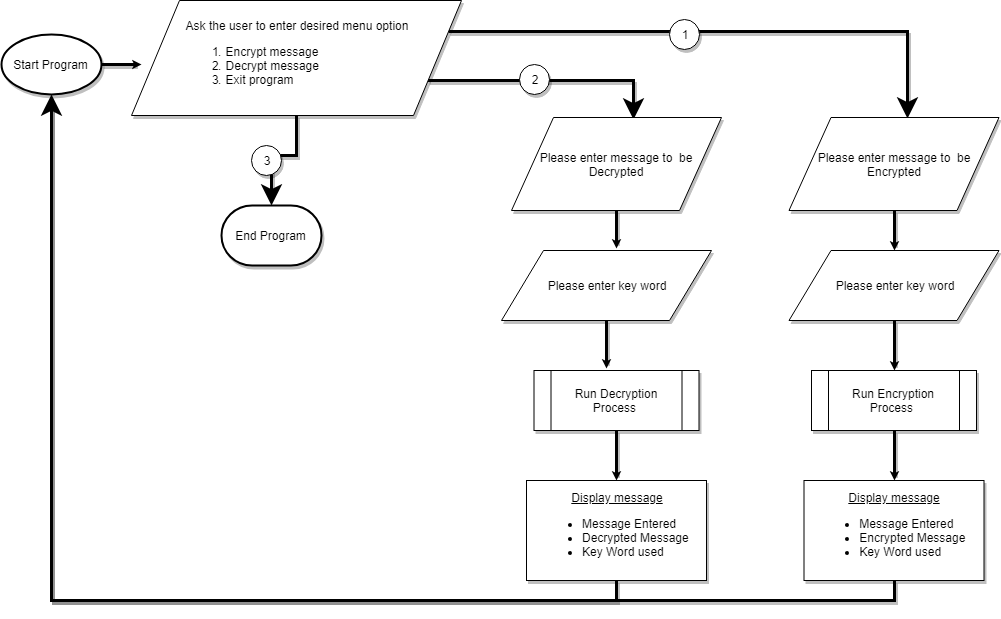

The diagram above was exported from draw.io. Its source (the exported page's mxGraphModel, read from the mxfile embedded in the PNG):
<mxGraphModel dx="1154" dy="2423" grid="1" gridSize="10" guides="1" tooltips="1" connect="1" arrows="1" fold="1" page="1" pageScale="1" pageWidth="1100" pageHeight="850" background="#FFFFFF" math="0" shadow="0">
  <root>
    <mxCell id="0" />
    <mxCell id="1" parent="0" />
    <mxCell id="-Oaz9ggwrqA08qA82ceN-46" style="edgeStyle=none;rounded=0;orthogonalLoop=1;jettySize=auto;html=1;exitX=1;exitY=0.5;exitDx=0;exitDy=0;exitPerimeter=0;shadow=1;startSize=0;sourcePerimeterSpacing=0;endSize=0;targetPerimeterSpacing=0;strokeColor=#000000;strokeWidth=3;" parent="1" source="-Oaz9ggwrqA08qA82ceN-2" edge="1">
      <mxGeometry relative="1" as="geometry">
        <mxPoint x="170" y="-1576" as="targetPoint" />
      </mxGeometry>
    </mxCell>
    <mxCell id="-Oaz9ggwrqA08qA82ceN-2" value="Start Program" style="strokeWidth=2;html=1;shape=mxgraph.flowchart.start_1;whiteSpace=wrap;shadow=1;" parent="1" vertex="1">
      <mxGeometry x="30" y="-1606" width="100" height="60" as="geometry" />
    </mxCell>
    <mxCell id="-Oaz9ggwrqA08qA82ceN-26" style="edgeStyle=orthogonalEdgeStyle;rounded=0;orthogonalLoop=1;jettySize=auto;html=1;exitX=1;exitY=0.25;exitDx=0;exitDy=0;entryX=0.564;entryY=0.011;entryDx=0;entryDy=0;entryPerimeter=0;endSize=12;startSize=0;sourcePerimeterSpacing=0;targetPerimeterSpacing=0;strokeWidth=3;shadow=1;" parent="1" source="-Oaz9ggwrqA08qA82ceN-3" target="-Oaz9ggwrqA08qA82ceN-15" edge="1">
      <mxGeometry relative="1" as="geometry" />
    </mxCell>
    <mxCell id="-Oaz9ggwrqA08qA82ceN-31" style="edgeStyle=orthogonalEdgeStyle;rounded=0;orthogonalLoop=1;jettySize=auto;html=1;exitX=1;exitY=0.75;exitDx=0;exitDy=0;entryX=0.581;entryY=0.022;entryDx=0;entryDy=0;entryPerimeter=0;startSize=0;sourcePerimeterSpacing=0;endSize=12;targetPerimeterSpacing=0;strokeWidth=3;shadow=1;" parent="1" source="-Oaz9ggwrqA08qA82ceN-3" target="-Oaz9ggwrqA08qA82ceN-16" edge="1">
      <mxGeometry relative="1" as="geometry" />
    </mxCell>
    <mxCell id="-Oaz9ggwrqA08qA82ceN-32" style="edgeStyle=orthogonalEdgeStyle;rounded=0;orthogonalLoop=1;jettySize=auto;html=1;entryX=0.5;entryY=0;entryDx=0;entryDy=0;entryPerimeter=0;startSize=0;sourcePerimeterSpacing=0;endSize=12;targetPerimeterSpacing=0;strokeWidth=3;shadow=1;" parent="1" source="-Oaz9ggwrqA08qA82ceN-3" target="-Oaz9ggwrqA08qA82ceN-12" edge="1">
      <mxGeometry relative="1" as="geometry" />
    </mxCell>
    <mxCell id="-Oaz9ggwrqA08qA82ceN-3" value="Ask the user to enter desired menu option&lt;br&gt;&lt;ol&gt;&lt;li style=&quot;text-align: left&quot;&gt;&lt;span&gt;Encrypt message&lt;/span&gt;&lt;/li&gt;&lt;li style=&quot;text-align: left&quot;&gt;&lt;span&gt;Decrypt message&lt;/span&gt;&lt;/li&gt;&lt;li style=&quot;text-align: left&quot;&gt;&lt;span&gt;Exit program&lt;/span&gt;&lt;/li&gt;&lt;/ol&gt;" style="shape=parallelogram;perimeter=parallelogramPerimeter;whiteSpace=wrap;html=1;size=0.14545454545454545;shadow=1;comic=0;rounded=0;" parent="1" vertex="1">
      <mxGeometry x="160" y="-1640" width="330" height="115" as="geometry" />
    </mxCell>
    <mxCell id="-Oaz9ggwrqA08qA82ceN-12" value="End Program" style="strokeWidth=2;html=1;shape=mxgraph.flowchart.terminator;whiteSpace=wrap;shadow=1;" parent="1" vertex="1">
      <mxGeometry x="250" y="-1435" width="100" height="60" as="geometry" />
    </mxCell>
    <mxCell id="-Oaz9ggwrqA08qA82ceN-45" style="edgeStyle=none;rounded=0;orthogonalLoop=1;jettySize=auto;html=1;exitX=0.5;exitY=1;exitDx=0;exitDy=0;entryX=0.5;entryY=0;entryDx=0;entryDy=0;startSize=0;sourcePerimeterSpacing=0;endSize=0;targetPerimeterSpacing=0;strokeColor=#000000;strokeWidth=3;shadow=1;" parent="1" source="-Oaz9ggwrqA08qA82ceN-15" target="-Oaz9ggwrqA08qA82ceN-17" edge="1">
      <mxGeometry relative="1" as="geometry" />
    </mxCell>
    <mxCell id="-Oaz9ggwrqA08qA82ceN-15" value="Please enter message to&amp;nbsp; be E&lt;span&gt;ncrypted&lt;/span&gt;" style="shape=parallelogram;perimeter=parallelogramPerimeter;whiteSpace=wrap;html=1;shadow=1;" parent="1" vertex="1">
      <mxGeometry x="817.5" y="-1523" width="210" height="93" as="geometry" />
    </mxCell>
    <mxCell id="-Oaz9ggwrqA08qA82ceN-40" style="edgeStyle=none;rounded=0;orthogonalLoop=1;jettySize=auto;html=1;exitX=0.5;exitY=1;exitDx=0;exitDy=0;entryX=0.548;entryY=-0.029;entryDx=0;entryDy=0;entryPerimeter=0;startSize=0;sourcePerimeterSpacing=0;endSize=0;targetPerimeterSpacing=0;strokeColor=#000000;strokeWidth=3;shadow=1;" parent="1" source="-Oaz9ggwrqA08qA82ceN-16" target="-Oaz9ggwrqA08qA82ceN-18" edge="1">
      <mxGeometry relative="1" as="geometry" />
    </mxCell>
    <mxCell id="-Oaz9ggwrqA08qA82ceN-16" value="Please enter message to&amp;nbsp; be D&lt;span&gt;ecrypted&lt;/span&gt;" style="shape=parallelogram;perimeter=parallelogramPerimeter;whiteSpace=wrap;html=1;shadow=1;" parent="1" vertex="1">
      <mxGeometry x="540" y="-1523" width="210" height="93" as="geometry" />
    </mxCell>
    <mxCell id="-Oaz9ggwrqA08qA82ceN-44" style="edgeStyle=none;rounded=0;orthogonalLoop=1;jettySize=auto;html=1;exitX=0.5;exitY=1;exitDx=0;exitDy=0;entryX=0.5;entryY=0;entryDx=0;entryDy=0;startSize=0;sourcePerimeterSpacing=0;endSize=0;targetPerimeterSpacing=0;strokeColor=#000000;strokeWidth=3;shadow=1;" parent="1" source="-Oaz9ggwrqA08qA82ceN-17" target="-Oaz9ggwrqA08qA82ceN-20" edge="1">
      <mxGeometry relative="1" as="geometry" />
    </mxCell>
    <mxCell id="-Oaz9ggwrqA08qA82ceN-17" value="Please enter key word" style="shape=parallelogram;perimeter=parallelogramPerimeter;whiteSpace=wrap;html=1;shadow=1;" parent="1" vertex="1">
      <mxGeometry x="817.5" y="-1390" width="210" height="70" as="geometry" />
    </mxCell>
    <mxCell id="-Oaz9ggwrqA08qA82ceN-41" style="edgeStyle=none;rounded=0;orthogonalLoop=1;jettySize=auto;html=1;exitX=0.5;exitY=1;exitDx=0;exitDy=0;entryX=0.439;entryY=-0.033;entryDx=0;entryDy=0;entryPerimeter=0;startSize=0;sourcePerimeterSpacing=0;endSize=0;targetPerimeterSpacing=0;strokeColor=#000000;strokeWidth=3;shadow=1;" parent="1" source="-Oaz9ggwrqA08qA82ceN-18" target="-Oaz9ggwrqA08qA82ceN-19" edge="1">
      <mxGeometry relative="1" as="geometry" />
    </mxCell>
    <mxCell id="-Oaz9ggwrqA08qA82ceN-18" value="Please enter key word" style="shape=parallelogram;perimeter=parallelogramPerimeter;whiteSpace=wrap;html=1;shadow=1;" parent="1" vertex="1">
      <mxGeometry x="530" y="-1390" width="210" height="70" as="geometry" />
    </mxCell>
    <mxCell id="-Oaz9ggwrqA08qA82ceN-42" style="edgeStyle=none;rounded=0;orthogonalLoop=1;jettySize=auto;html=1;exitX=0.5;exitY=1;exitDx=0;exitDy=0;entryX=0.5;entryY=0;entryDx=0;entryDy=0;startSize=0;sourcePerimeterSpacing=0;endSize=0;targetPerimeterSpacing=0;strokeColor=#000000;strokeWidth=3;shadow=1;" parent="1" source="-Oaz9ggwrqA08qA82ceN-19" target="-Oaz9ggwrqA08qA82ceN-23" edge="1">
      <mxGeometry relative="1" as="geometry" />
    </mxCell>
    <mxCell id="-Oaz9ggwrqA08qA82ceN-19" value="Run Decryption Process&amp;nbsp;" style="shape=process;whiteSpace=wrap;html=1;backgroundOutline=1;shadow=1;" parent="1" vertex="1">
      <mxGeometry x="562.5" y="-1270" width="165" height="60" as="geometry" />
    </mxCell>
    <mxCell id="-Oaz9ggwrqA08qA82ceN-43" style="edgeStyle=none;rounded=0;orthogonalLoop=1;jettySize=auto;html=1;exitX=0.5;exitY=1;exitDx=0;exitDy=0;entryX=0.5;entryY=0;entryDx=0;entryDy=0;startSize=0;sourcePerimeterSpacing=0;endSize=0;targetPerimeterSpacing=0;strokeColor=#000000;strokeWidth=3;shadow=1;" parent="1" source="-Oaz9ggwrqA08qA82ceN-20" target="-Oaz9ggwrqA08qA82ceN-21" edge="1">
      <mxGeometry relative="1" as="geometry" />
    </mxCell>
    <mxCell id="-Oaz9ggwrqA08qA82ceN-20" value="Run Encryption Process&amp;nbsp;" style="shape=process;whiteSpace=wrap;html=1;backgroundOutline=1;shadow=1;" parent="1" vertex="1">
      <mxGeometry x="840" y="-1270" width="165" height="60" as="geometry" />
    </mxCell>
    <mxCell id="-Oaz9ggwrqA08qA82ceN-36" style="edgeStyle=orthogonalEdgeStyle;rounded=0;orthogonalLoop=1;jettySize=auto;html=1;exitX=0.5;exitY=1;exitDx=0;exitDy=0;startSize=0;sourcePerimeterSpacing=0;endSize=0;targetPerimeterSpacing=0;strokeWidth=3;strokeColor=#000000;shadow=1;" parent="1" source="-Oaz9ggwrqA08qA82ceN-21" edge="1">
      <mxGeometry relative="1" as="geometry">
        <mxPoint x="80" y="-1540" as="targetPoint" />
      </mxGeometry>
    </mxCell>
    <mxCell id="-Oaz9ggwrqA08qA82ceN-21" value="&lt;div style=&quot;text-align: center&quot;&gt;&lt;u&gt;Display message&lt;/u&gt;&lt;/div&gt;&lt;ul&gt;&lt;li style=&quot;text-align: left&quot;&gt;Message Entered&lt;/li&gt;&lt;li style=&quot;text-align: left&quot;&gt;&lt;span&gt;E&lt;/span&gt;&lt;span&gt;ncrypted&amp;nbsp;&lt;/span&gt;Message&amp;nbsp;&lt;/li&gt;&lt;li style=&quot;text-align: left&quot;&gt;Key Word used&lt;/li&gt;&lt;/ul&gt;" style="rounded=0;whiteSpace=wrap;html=1;shadow=1;" parent="1" vertex="1">
      <mxGeometry x="832.5" y="-1160" width="180" height="100" as="geometry" />
    </mxCell>
    <mxCell id="-Oaz9ggwrqA08qA82ceN-34" style="edgeStyle=orthogonalEdgeStyle;rounded=0;orthogonalLoop=1;jettySize=auto;html=1;exitX=0.5;exitY=1;exitDx=0;exitDy=0;entryX=0.5;entryY=1;entryDx=0;entryDy=0;entryPerimeter=0;startSize=0;sourcePerimeterSpacing=0;endSize=12;targetPerimeterSpacing=0;strokeWidth=3;shadow=1;" parent="1" source="-Oaz9ggwrqA08qA82ceN-23" target="-Oaz9ggwrqA08qA82ceN-2" edge="1">
      <mxGeometry relative="1" as="geometry" />
    </mxCell>
    <mxCell id="-Oaz9ggwrqA08qA82ceN-23" value="&lt;div style=&quot;text-align: center&quot;&gt;&lt;u&gt;Display message&lt;/u&gt;&lt;/div&gt;&lt;ul&gt;&lt;li style=&quot;text-align: left&quot;&gt;Message Entered&lt;/li&gt;&lt;li style=&quot;text-align: left&quot;&gt;&lt;span&gt;D&lt;/span&gt;&lt;span&gt;ecrypted&amp;nbsp;&lt;/span&gt;Message&amp;nbsp;&lt;/li&gt;&lt;li style=&quot;text-align: left&quot;&gt;Key Word used&lt;/li&gt;&lt;/ul&gt;" style="rounded=0;whiteSpace=wrap;html=1;shadow=1;" parent="1" vertex="1">
      <mxGeometry x="555" y="-1160" width="180" height="100" as="geometry" />
    </mxCell>
    <mxCell id="-Oaz9ggwrqA08qA82ceN-27" value="1" style="ellipse;whiteSpace=wrap;html=1;aspect=fixed;shadow=1;" parent="1" vertex="1">
      <mxGeometry x="697.5" y="-1621" width="30" height="30" as="geometry" />
    </mxCell>
    <mxCell id="-Oaz9ggwrqA08qA82ceN-28" value="3" style="ellipse;whiteSpace=wrap;html=1;aspect=fixed;shadow=1;" parent="1" vertex="1">
      <mxGeometry x="280" y="-1495" width="30" height="30" as="geometry" />
    </mxCell>
    <mxCell id="-Oaz9ggwrqA08qA82ceN-29" value="2" style="ellipse;whiteSpace=wrap;html=1;aspect=fixed;shadow=1;" parent="1" vertex="1">
      <mxGeometry x="547.5" y="-1576" width="30" height="30" as="geometry" />
    </mxCell>
  </root>
</mxGraphModel>